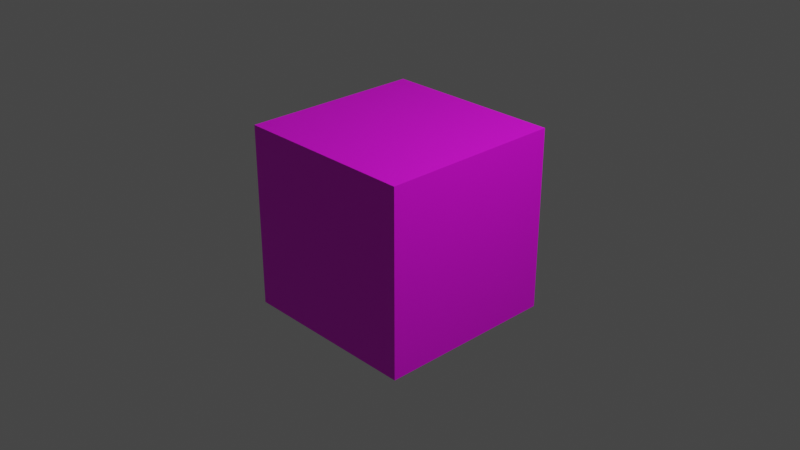 # Source: cube.blend  (saved by Blender 2.92.15; exported with 4.5.12 LTS)
import bpy
from mathutils import Matrix  # noqa: F401  (used for matrix-valued properties, if any)

bpy.ops.wm.read_factory_settings(use_empty=True)
scene = bpy.context.scene
scene.name = 'Scene'

# ---- collections
col_collection = bpy.data.collections.new('Collection'); scene.collection.children.link(col_collection)

# ---- images (referenced by path relative to the original .blend; pixels are not part of the script)
import os
ASSET_DIR = os.environ.get("B2B_ASSET_DIR", "")  # directory of the original .blend (textures are referenced by path, not embedded)
HERE = os.path.dirname(os.path.abspath(__file__))  # packed textures are extracted next to this script under _unpacked/

def load_image(name, relpath, width, height, colorspace="sRGB"):
    """Load a texture the original file referenced (path relative to the .blend, or extracted next to this script)."""
    p = next((c for c in (os.path.join(HERE, relpath), os.path.join(ASSET_DIR, relpath)) if relpath and os.path.exists(c)), "")
    if p:
        img = bpy.data.images.load(p, check_existing=True)
        img.name = name
    else:  # same state as the original file: an image datablock whose file is absent (Cycles renders it pink)
        img = bpy.data.images.new(name, width, height)
        img.source = "FILE"
        img.filepath = "//" + (relpath or name)
    img.colorspace_settings.name = colorspace
    return img
img_brick_wall_001_diffuse_1k_png = load_image('brick_wall_001_diffuse_1k.png', 'brick_wall_001_diffuse_1k.png', 1024, 1024, 'sRGB')

# ---- materials (node trees are filled in below, after node groups)
mat_cubematerial = bpy.data.materials.new('CubeMaterial')
mat_cubematerial.use_transparent_shadow = False

# ---- material node trees
mat_cubematerial.use_nodes = True; mat_cubematerial.node_tree.nodes.clear()
_N = mat_cubematerial.node_tree.nodes; _L = mat_cubematerial.node_tree.links
n0 = _N.new('ShaderNodeBsdfPrincipled'); n0.name = 'Principled BSDF'; n0.location = (10, 300)
n0.distribution = 'GGX'
n0.subsurface_method = 'BURLEY'
n0.inputs[3].default_value = 1.45
n0.inputs[27].default_value = (0.0, 0.0, 0.0, 1.0)
n0.inputs[28].default_value = 1.0
n1 = _N.new('ShaderNodeOutputMaterial'); n1.name = 'Material Output'; n1.location = (300, 300)
n2 = _N.new('ShaderNodeTexImage'); n2.name = 'Image Texture'; n2.location = (-280, 280)
n2.image = img_brick_wall_001_diffuse_1k_png
_L.new(n0.outputs[0], n1.inputs[0])
_L.new(n2.outputs[0], n0.inputs[0])
n1.is_active_output = True

# ---- world
world_world = bpy.data.worlds.new('World'); scene.world = world_world
world_world.use_nodes = True; world_world.node_tree.nodes.clear()
_N = world_world.node_tree.nodes; _L = world_world.node_tree.links
n0 = _N.new('ShaderNodeOutputWorld'); n0.name = 'World Output'; n0.location = (300, 300)
n1 = _N.new('ShaderNodeBackground'); n1.name = 'Background'; n1.location = (10, 300)
n1.inputs[0].default_value = (0.05088, 0.05088, 0.05088, 1.0)
_L.new(n1.outputs[0], n0.inputs[0])
n0.is_active_output = True
world_world.color = (0.05088, 0.05088, 0.05088)
world_world.use_sun_shadow = False
world_world.sun_shadow_jitter_overblur = 0.0

# ---- cameras
cam_camera = bpy.data.cameras.new('Camera')
cam_camera.clip_end = 100.0
cam_camera.ortho_scale = 7.314

# ---- lights
light_light = bpy.data.lights.new('Light', 'POINT')
light_light.transmission_factor = 0.0
light_light.energy = 1000.0
light_light.shadow_soft_size = 0.1
light_light.shadow_maximum_resolution = 0.006
light_light.use_absolute_resolution = True

# ---- meshes
me_cube_001 = bpy.data.meshes.new('Cube.001')
me_cube_001.from_pydata([(-1.0, -1.0, -1.0), (-1.0, -1.0, 1.0), (-1.0, 1.0, -1.0), (-1.0, 1.0, 1.0), (1.0, -1.0, -1.0), (1.0, -1.0, 1.0), (1.0, 1.0, -1.0), (1.0, 1.0, 1.0)], [], [(0, 1, 3, 2), (2, 3, 7, 6), (6, 7, 5, 4), (4, 5, 1, 0), (2, 6, 4, 0), (7, 3, 1, 5)])
_uv = me_cube_001.uv_layers.new(name='UVMap')
_uv.uv.foreach_set('vector', [0.375, 0.0, 0.625, 0.0, 0.625, 0.25, 0.375, 0.25, 0.375, 0.25, 0.625, 0.25, 0.625, 0.5, 0.375, 0.5, 0.375, 0.5, 0.625, 0.5, 0.625, 0.75, 0.375, 0.75, 0.375, 0.75, 0.625, 0.75, 0.625, 1.0, 0.375, 1.0, 0.125, 0.5, 0.375, 0.5, 0.375, 0.75, 0.125, 0.75, 0.625, 0.5, 0.875, 0.5, 0.875, 0.75, 0.625, 0.75])
me_cube_001.materials.append(mat_cubematerial)
me_cube_001.use_remesh_fix_poles = True
me_cube_001.use_remesh_preserve_attributes = False
me_cube_001.use_mirror_vertex_groups = False
me_cube_001.update()

# ---- objects
ob_light = bpy.data.objects.new('Light', light_light)
ob_camera = bpy.data.objects.new('Camera', cam_camera)
ob_cube = bpy.data.objects.new('Cube', me_cube_001)

# ---- transforms, parenting, visibility, modifiers, constraints
ob_light.location = (4.076, 1.005, 5.904)
ob_light.rotation_euler = (0.6503, 0.05522, 1.866)
ob_light.lock_rotations_4d = False
ob_light.empty_display_type = 'ARROWS'
ob_light.color = (0.0, 0.0, 0.0, 0.0)
ob_light.lineart.crease_threshold = 0.0
ob_camera.location = (7.359, -6.926, 4.958)
ob_camera.rotation_euler = (1.109, 0.0, 0.8149)
ob_camera.lock_rotations_4d = False
ob_camera.empty_display_type = 'ARROWS'
ob_camera.color = (0.0, 0.0, 0.0, 0.0)
ob_camera.display_type = 'WIRE'
ob_camera.lineart.crease_threshold = 0.0
ob_cube.location = (0.0, 0.0, 0.0)
ob_cube.lineart.crease_threshold = 0.0

# ---- collection membership
col_collection.objects.link(ob_light)
col_collection.objects.link(ob_camera)
col_collection.objects.link(ob_cube)

# ---- scene / render settings (as saved in the file)
scene.camera = ob_camera
scene.frame_start = 1; scene.frame_end = 250; scene.frame_set(3)
scene.render.engine = 'BLENDER_EEVEE_NEXT'
scene.cycles.use_denoising = False
scene.cycles.samples = 128
scene.cycles.sampling_pattern = 'TABULATED_SOBOL'
scene.cycles.use_adaptive_sampling = False
scene.cycles.use_light_tree = False
scene.view_settings.view_transform = 'Filmic'
bpy.context.view_layer.update()
